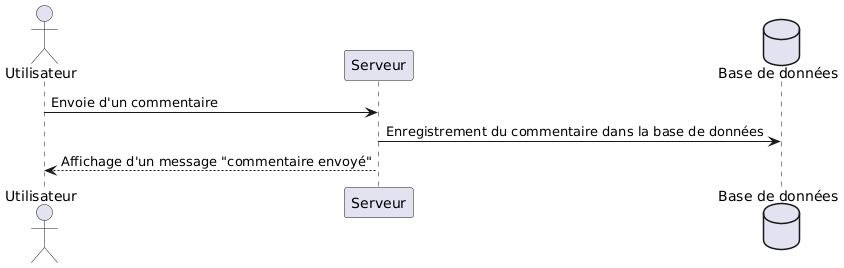

The diagram above was rendered by PlantUML. Its source (embedded in the PNG):
@startuml
' Diagramme séquence 2



actor "Utilisateur" as U1

participant Serveur

database "Base de données"


U1 -> Serveur : Envoie d'un commentaire

Serveur -> "Base de données" : Enregistrement du commentaire dans la base de données

'"Base de données" --> Serveur : Envoie de la réponse




Serveur --> U1 : Affichage d'un message "commentaire envoyé"

'Serveur -> "Base de données" : Mise à jour de la base de données
@enduml